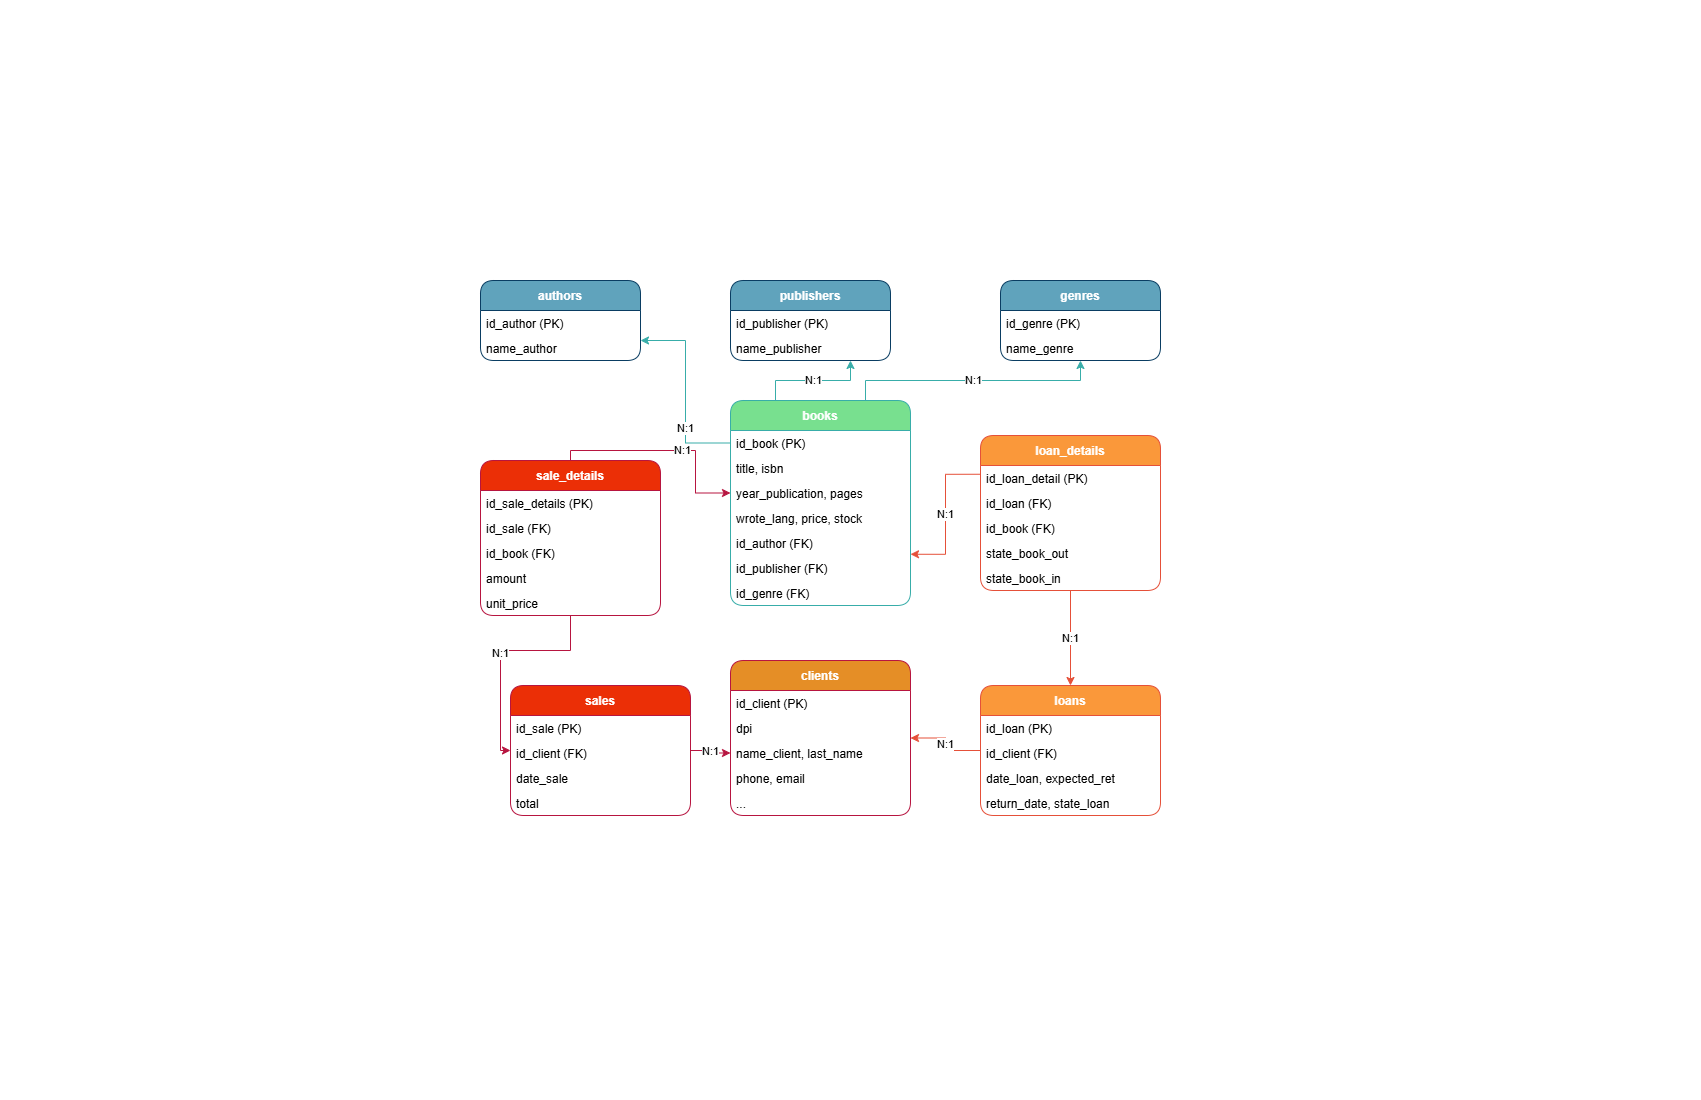

The diagram above was exported from draw.io. Its source (the exported page's mxGraphModel, read from the mxfile embedded in the PNG):
<mxGraphModel dx="2884" dy="1423" grid="1" gridSize="10" guides="1" tooltips="1" connect="1" arrows="1" fold="1" page="1" pageScale="1" pageWidth="1700" pageHeight="1100" math="0" shadow="0">
  <root>
    <mxCell id="0" />
    <mxCell id="1" parent="0" />
    <mxCell id="E1fqbtKqMM908yhgxgX9-1" parent="1" style="swimlane;fontStyle=1;childLayout=stackLayout;horizontal=1;startSize=30;horizontalStack=0;rounded=1;fontSize=12;fontColor=#FFFFFF;fillColor=#60a3bc;strokeColor=#0a3d62;align=center;" value="authors" vertex="1">
      <mxGeometry height="80" width="160" x="480" y="280" as="geometry" />
    </mxCell>
    <mxCell id="E1fqbtKqMM908yhgxgX9-2" parent="E1fqbtKqMM908yhgxgX9-1" style="text;strokeColor=none;fillColor=none;align=left;verticalAlign=middle;spacingLeft=4;spacingRight=4;overflow=hidden;rotatable=0;points=[[0,0.5],[1,0.5]];portConstraint=eastwest;fontColor=#000000;" value="id_author (PK)" vertex="1">
      <mxGeometry height="25" width="160" y="30" as="geometry" />
    </mxCell>
    <mxCell id="E1fqbtKqMM908yhgxgX9-3" parent="E1fqbtKqMM908yhgxgX9-1" style="text;strokeColor=none;fillColor=none;align=left;verticalAlign=middle;spacingLeft=4;spacingRight=4;overflow=hidden;rotatable=0;points=[[0,0.5],[1,0.5]];portConstraint=eastwest;fontColor=#000000;" value="name_author" vertex="1">
      <mxGeometry height="25" width="160" y="55" as="geometry" />
    </mxCell>
    <mxCell id="E1fqbtKqMM908yhgxgX9-4" parent="1" style="swimlane;fontStyle=1;childLayout=stackLayout;horizontal=1;startSize=30;horizontalStack=0;rounded=1;fontSize=12;fontColor=#FFFFFF;fillColor=#60a3bc;strokeColor=#0a3d62;align=center;" value="publishers" vertex="1">
      <mxGeometry height="80" width="160" x="730" y="280" as="geometry" />
    </mxCell>
    <mxCell id="E1fqbtKqMM908yhgxgX9-5" parent="E1fqbtKqMM908yhgxgX9-4" style="text;strokeColor=none;fillColor=none;align=left;verticalAlign=middle;spacingLeft=4;spacingRight=4;overflow=hidden;rotatable=0;points=[[0,0.5],[1,0.5]];portConstraint=eastwest;fontColor=#000000;" value="id_publisher (PK)" vertex="1">
      <mxGeometry height="25" width="160" y="30" as="geometry" />
    </mxCell>
    <mxCell id="E1fqbtKqMM908yhgxgX9-6" parent="E1fqbtKqMM908yhgxgX9-4" style="text;strokeColor=none;fillColor=none;align=left;verticalAlign=middle;spacingLeft=4;spacingRight=4;overflow=hidden;rotatable=0;points=[[0,0.5],[1,0.5]];portConstraint=eastwest;fontColor=#000000;" value="name_publisher" vertex="1">
      <mxGeometry height="25" width="160" y="55" as="geometry" />
    </mxCell>
    <mxCell id="E1fqbtKqMM908yhgxgX9-7" parent="1" style="swimlane;fontStyle=1;childLayout=stackLayout;horizontal=1;startSize=30;horizontalStack=0;rounded=1;fontSize=12;fontColor=#FFFFFF;fillColor=#60a3bc;strokeColor=#0a3d62;align=center;" value="genres" vertex="1">
      <mxGeometry height="80" width="160" x="1000" y="280" as="geometry" />
    </mxCell>
    <mxCell id="E1fqbtKqMM908yhgxgX9-8" parent="E1fqbtKqMM908yhgxgX9-7" style="text;strokeColor=none;fillColor=none;align=left;verticalAlign=middle;spacingLeft=4;spacingRight=4;overflow=hidden;rotatable=0;points=[[0,0.5],[1,0.5]];portConstraint=eastwest;fontColor=#000000;" value="id_genre (PK)" vertex="1">
      <mxGeometry height="25" width="160" y="30" as="geometry" />
    </mxCell>
    <mxCell id="E1fqbtKqMM908yhgxgX9-9" parent="E1fqbtKqMM908yhgxgX9-7" style="text;strokeColor=none;fillColor=none;align=left;verticalAlign=middle;spacingLeft=4;spacingRight=4;overflow=hidden;rotatable=0;points=[[0,0.5],[1,0.5]];portConstraint=eastwest;fontColor=#000000;" value="name_genre" vertex="1">
      <mxGeometry height="25" width="160" y="55" as="geometry" />
    </mxCell>
    <mxCell id="E1fqbtKqMM908yhgxgX9-10" parent="1" style="swimlane;fontStyle=1;childLayout=stackLayout;horizontal=1;startSize=30;horizontalStack=0;rounded=1;fontSize=12;fontColor=#FFFFFF;fillColor=#e58e26;strokeColor=#b71540;align=center;" value="clients" vertex="1">
      <mxGeometry height="155" width="180" x="730" y="660" as="geometry" />
    </mxCell>
    <mxCell id="E1fqbtKqMM908yhgxgX9-11" parent="E1fqbtKqMM908yhgxgX9-10" style="text;strokeColor=none;fillColor=none;align=left;verticalAlign=middle;spacingLeft=4;spacingRight=4;overflow=hidden;rotatable=0;points=[[0,0.5],[1,0.5]];portConstraint=eastwest;fontColor=#000000;" value="id_client (PK)" vertex="1">
      <mxGeometry height="25" width="180" y="30" as="geometry" />
    </mxCell>
    <mxCell id="E1fqbtKqMM908yhgxgX9-12" parent="E1fqbtKqMM908yhgxgX9-10" style="text;strokeColor=none;fillColor=none;align=left;verticalAlign=middle;spacingLeft=4;spacingRight=4;overflow=hidden;rotatable=0;points=[[0,0.5],[1,0.5]];portConstraint=eastwest;fontColor=#000000;" value="dpi" vertex="1">
      <mxGeometry height="25" width="180" y="55" as="geometry" />
    </mxCell>
    <mxCell id="E1fqbtKqMM908yhgxgX9-13" parent="E1fqbtKqMM908yhgxgX9-10" style="text;strokeColor=none;fillColor=none;align=left;verticalAlign=middle;spacingLeft=4;spacingRight=4;overflow=hidden;rotatable=0;points=[[0,0.5],[1,0.5]];portConstraint=eastwest;fontColor=#000000;" value="name_client, last_name" vertex="1">
      <mxGeometry height="25" width="180" y="80" as="geometry" />
    </mxCell>
    <mxCell id="E1fqbtKqMM908yhgxgX9-14" parent="E1fqbtKqMM908yhgxgX9-10" style="text;strokeColor=none;fillColor=none;align=left;verticalAlign=middle;spacingLeft=4;spacingRight=4;overflow=hidden;rotatable=0;points=[[0,0.5],[1,0.5]];portConstraint=eastwest;fontColor=#000000;" value="phone, email" vertex="1">
      <mxGeometry height="25" width="180" y="105" as="geometry" />
    </mxCell>
    <mxCell id="E1fqbtKqMM908yhgxgX9-15" parent="E1fqbtKqMM908yhgxgX9-10" style="text;strokeColor=none;fillColor=none;align=left;verticalAlign=middle;spacingLeft=4;spacingRight=4;overflow=hidden;rotatable=0;points=[[0,0.5],[1,0.5]];portConstraint=eastwest;fontColor=#000000;" value="..." vertex="1">
      <mxGeometry height="25" width="180" y="130" as="geometry" />
    </mxCell>
    <mxCell id="E1fqbtKqMM908yhgxgX9-16" parent="1" style="swimlane;fontStyle=1;childLayout=stackLayout;horizontal=1;startSize=30;horizontalStack=0;rounded=1;fontSize=12;fontColor=#FFFFFF;fillColor=#78e08f;strokeColor=#38ada9;align=center;" value="books" vertex="1">
      <mxGeometry height="205" width="180" x="730" y="400" as="geometry" />
    </mxCell>
    <mxCell id="E1fqbtKqMM908yhgxgX9-17" parent="E1fqbtKqMM908yhgxgX9-16" style="text;strokeColor=none;fillColor=none;align=left;verticalAlign=middle;spacingLeft=4;spacingRight=4;overflow=hidden;rotatable=0;points=[[0,0.5],[1,0.5]];portConstraint=eastwest;fontColor=#000000;" value="id_book (PK)" vertex="1">
      <mxGeometry height="25" width="180" y="30" as="geometry" />
    </mxCell>
    <mxCell id="E1fqbtKqMM908yhgxgX9-18" parent="E1fqbtKqMM908yhgxgX9-16" style="text;strokeColor=none;fillColor=none;align=left;verticalAlign=middle;spacingLeft=4;spacingRight=4;overflow=hidden;rotatable=0;points=[[0,0.5],[1,0.5]];portConstraint=eastwest;fontColor=#000000;" value="title, isbn" vertex="1">
      <mxGeometry height="25" width="180" y="55" as="geometry" />
    </mxCell>
    <mxCell id="E1fqbtKqMM908yhgxgX9-19" parent="E1fqbtKqMM908yhgxgX9-16" style="text;strokeColor=none;fillColor=none;align=left;verticalAlign=middle;spacingLeft=4;spacingRight=4;overflow=hidden;rotatable=0;points=[[0,0.5],[1,0.5]];portConstraint=eastwest;fontColor=#000000;" value="year_publication, pages" vertex="1">
      <mxGeometry height="25" width="180" y="80" as="geometry" />
    </mxCell>
    <mxCell id="E1fqbtKqMM908yhgxgX9-20" parent="E1fqbtKqMM908yhgxgX9-16" style="text;strokeColor=none;fillColor=none;align=left;verticalAlign=middle;spacingLeft=4;spacingRight=4;overflow=hidden;rotatable=0;points=[[0,0.5],[1,0.5]];portConstraint=eastwest;fontColor=#000000;" value="wrote_lang, price, stock" vertex="1">
      <mxGeometry height="25" width="180" y="105" as="geometry" />
    </mxCell>
    <mxCell id="E1fqbtKqMM908yhgxgX9-21" parent="E1fqbtKqMM908yhgxgX9-16" style="text;strokeColor=none;fillColor=none;align=left;verticalAlign=middle;spacingLeft=4;spacingRight=4;overflow=hidden;rotatable=0;points=[[0,0.5],[1,0.5]];portConstraint=eastwest;fontColor=#000000;" value="id_author (FK)" vertex="1">
      <mxGeometry height="25" width="180" y="130" as="geometry" />
    </mxCell>
    <mxCell id="E1fqbtKqMM908yhgxgX9-22" parent="E1fqbtKqMM908yhgxgX9-16" style="text;strokeColor=none;fillColor=none;align=left;verticalAlign=middle;spacingLeft=4;spacingRight=4;overflow=hidden;rotatable=0;points=[[0,0.5],[1,0.5]];portConstraint=eastwest;fontColor=#000000;" value="id_publisher (FK)" vertex="1">
      <mxGeometry height="25" width="180" y="155" as="geometry" />
    </mxCell>
    <mxCell id="E1fqbtKqMM908yhgxgX9-23" parent="E1fqbtKqMM908yhgxgX9-16" style="text;strokeColor=none;fillColor=none;align=left;verticalAlign=middle;spacingLeft=4;spacingRight=4;overflow=hidden;rotatable=0;points=[[0,0.5],[1,0.5]];portConstraint=eastwest;fontColor=#000000;" value="id_genre (FK)" vertex="1">
      <mxGeometry height="25" width="180" y="180" as="geometry" />
    </mxCell>
    <mxCell id="E1fqbtKqMM908yhgxgX9-24" parent="1" style="swimlane;fontStyle=1;childLayout=stackLayout;horizontal=1;startSize=30;horizontalStack=0;rounded=1;fontSize=12;fontColor=#FFFFFF;fillColor=#fa983a;strokeColor=#e55039;align=center;" value="loans" vertex="1">
      <mxGeometry height="130" width="180" x="980" y="685" as="geometry" />
    </mxCell>
    <mxCell id="E1fqbtKqMM908yhgxgX9-25" parent="E1fqbtKqMM908yhgxgX9-24" style="text;strokeColor=none;fillColor=none;align=left;verticalAlign=middle;spacingLeft=4;spacingRight=4;overflow=hidden;rotatable=0;points=[[0,0.5],[1,0.5]];portConstraint=eastwest;fontColor=#000000;" value="id_loan (PK)" vertex="1">
      <mxGeometry height="25" width="180" y="30" as="geometry" />
    </mxCell>
    <mxCell id="E1fqbtKqMM908yhgxgX9-26" parent="E1fqbtKqMM908yhgxgX9-24" style="text;strokeColor=none;fillColor=none;align=left;verticalAlign=middle;spacingLeft=4;spacingRight=4;overflow=hidden;rotatable=0;points=[[0,0.5],[1,0.5]];portConstraint=eastwest;fontColor=#000000;" value="id_client (FK)" vertex="1">
      <mxGeometry height="25" width="180" y="55" as="geometry" />
    </mxCell>
    <mxCell id="E1fqbtKqMM908yhgxgX9-27" parent="E1fqbtKqMM908yhgxgX9-24" style="text;strokeColor=none;fillColor=none;align=left;verticalAlign=middle;spacingLeft=4;spacingRight=4;overflow=hidden;rotatable=0;points=[[0,0.5],[1,0.5]];portConstraint=eastwest;fontColor=#000000;" value="date_loan, expected_ret" vertex="1">
      <mxGeometry height="25" width="180" y="80" as="geometry" />
    </mxCell>
    <mxCell id="E1fqbtKqMM908yhgxgX9-28" parent="E1fqbtKqMM908yhgxgX9-24" style="text;strokeColor=none;fillColor=none;align=left;verticalAlign=middle;spacingLeft=4;spacingRight=4;overflow=hidden;rotatable=0;points=[[0,0.5],[1,0.5]];portConstraint=eastwest;fontColor=#000000;" value="return_date, state_loan" vertex="1">
      <mxGeometry height="25" width="180" y="105" as="geometry" />
    </mxCell>
    <mxCell id="E1fqbtKqMM908yhgxgX9-29" parent="1" style="swimlane;fontStyle=1;childLayout=stackLayout;horizontal=1;startSize=30;horizontalStack=0;rounded=1;fontSize=12;fontColor=#FFFFFF;fillColor=#fa983a;strokeColor=#e55039;align=center;" value="loan_details" vertex="1">
      <mxGeometry height="155" width="180" x="980" y="435" as="geometry" />
    </mxCell>
    <mxCell id="E1fqbtKqMM908yhgxgX9-30" parent="E1fqbtKqMM908yhgxgX9-29" style="text;strokeColor=none;fillColor=none;align=left;verticalAlign=middle;spacingLeft=4;spacingRight=4;overflow=hidden;rotatable=0;points=[[0,0.5],[1,0.5]];portConstraint=eastwest;fontColor=#000000;" value="id_loan_detail (PK)" vertex="1">
      <mxGeometry height="25" width="180" y="30" as="geometry" />
    </mxCell>
    <mxCell id="E1fqbtKqMM908yhgxgX9-31" parent="E1fqbtKqMM908yhgxgX9-29" style="text;strokeColor=none;fillColor=none;align=left;verticalAlign=middle;spacingLeft=4;spacingRight=4;overflow=hidden;rotatable=0;points=[[0,0.5],[1,0.5]];portConstraint=eastwest;fontColor=#000000;" value="id_loan (FK)" vertex="1">
      <mxGeometry height="25" width="180" y="55" as="geometry" />
    </mxCell>
    <mxCell id="E1fqbtKqMM908yhgxgX9-32" parent="E1fqbtKqMM908yhgxgX9-29" style="text;strokeColor=none;fillColor=none;align=left;verticalAlign=middle;spacingLeft=4;spacingRight=4;overflow=hidden;rotatable=0;points=[[0,0.5],[1,0.5]];portConstraint=eastwest;fontColor=#000000;" value="id_book (FK)" vertex="1">
      <mxGeometry height="25" width="180" y="80" as="geometry" />
    </mxCell>
    <mxCell id="E1fqbtKqMM908yhgxgX9-33" parent="E1fqbtKqMM908yhgxgX9-29" style="text;strokeColor=none;fillColor=none;align=left;verticalAlign=middle;spacingLeft=4;spacingRight=4;overflow=hidden;rotatable=0;points=[[0,0.5],[1,0.5]];portConstraint=eastwest;fontColor=#000000;" value="state_book_out" vertex="1">
      <mxGeometry height="25" width="180" y="105" as="geometry" />
    </mxCell>
    <mxCell id="E1fqbtKqMM908yhgxgX9-34" parent="E1fqbtKqMM908yhgxgX9-29" style="text;strokeColor=none;fillColor=none;align=left;verticalAlign=middle;spacingLeft=4;spacingRight=4;overflow=hidden;rotatable=0;points=[[0,0.5],[1,0.5]];portConstraint=eastwest;fontColor=#000000;" value="state_book_in" vertex="1">
      <mxGeometry height="25" width="180" y="130" as="geometry" />
    </mxCell>
    <mxCell id="E1fqbtKqMM908yhgxgX9-35" parent="1" style="swimlane;fontStyle=1;childLayout=stackLayout;horizontal=1;startSize=30;horizontalStack=0;rounded=1;fontSize=12;fontColor=#FFFFFF;fillColor=#eb2f06;strokeColor=#b71540;align=center;" value="sales" vertex="1">
      <mxGeometry height="130" width="180" x="510" y="685" as="geometry" />
    </mxCell>
    <mxCell id="E1fqbtKqMM908yhgxgX9-36" parent="E1fqbtKqMM908yhgxgX9-35" style="text;strokeColor=none;fillColor=none;align=left;verticalAlign=middle;spacingLeft=4;spacingRight=4;overflow=hidden;rotatable=0;points=[[0,0.5],[1,0.5]];portConstraint=eastwest;fontColor=#000000;" value="id_sale (PK)" vertex="1">
      <mxGeometry height="25" width="180" y="30" as="geometry" />
    </mxCell>
    <mxCell id="E1fqbtKqMM908yhgxgX9-37" parent="E1fqbtKqMM908yhgxgX9-35" style="text;strokeColor=none;fillColor=none;align=left;verticalAlign=middle;spacingLeft=4;spacingRight=4;overflow=hidden;rotatable=0;points=[[0,0.5],[1,0.5]];portConstraint=eastwest;fontColor=#000000;" value="id_client (FK)" vertex="1">
      <mxGeometry height="25" width="180" y="55" as="geometry" />
    </mxCell>
    <mxCell id="E1fqbtKqMM908yhgxgX9-38" parent="E1fqbtKqMM908yhgxgX9-35" style="text;strokeColor=none;fillColor=none;align=left;verticalAlign=middle;spacingLeft=4;spacingRight=4;overflow=hidden;rotatable=0;points=[[0,0.5],[1,0.5]];portConstraint=eastwest;fontColor=#000000;" value="date_sale" vertex="1">
      <mxGeometry height="25" width="180" y="80" as="geometry" />
    </mxCell>
    <mxCell id="E1fqbtKqMM908yhgxgX9-39" parent="E1fqbtKqMM908yhgxgX9-35" style="text;strokeColor=none;fillColor=none;align=left;verticalAlign=middle;spacingLeft=4;spacingRight=4;overflow=hidden;rotatable=0;points=[[0,0.5],[1,0.5]];portConstraint=eastwest;fontColor=#000000;" value="total" vertex="1">
      <mxGeometry height="25" width="180" y="105" as="geometry" />
    </mxCell>
    <mxCell id="E1fqbtKqMM908yhgxgX9-40" parent="1" style="swimlane;fontStyle=1;childLayout=stackLayout;horizontal=1;startSize=30;horizontalStack=0;rounded=1;fontSize=12;fontColor=#FFFFFF;fillColor=#eb2f06;strokeColor=#b71540;align=center;" value="sale_details" vertex="1">
      <mxGeometry height="155" width="180" x="480" y="460" as="geometry" />
    </mxCell>
    <mxCell id="E1fqbtKqMM908yhgxgX9-41" parent="E1fqbtKqMM908yhgxgX9-40" style="text;strokeColor=none;fillColor=none;align=left;verticalAlign=middle;spacingLeft=4;spacingRight=4;overflow=hidden;rotatable=0;points=[[0,0.5],[1,0.5]];portConstraint=eastwest;fontColor=#000000;" value="id_sale_details (PK)" vertex="1">
      <mxGeometry height="25" width="180" y="30" as="geometry" />
    </mxCell>
    <mxCell id="E1fqbtKqMM908yhgxgX9-42" parent="E1fqbtKqMM908yhgxgX9-40" style="text;strokeColor=none;fillColor=none;align=left;verticalAlign=middle;spacingLeft=4;spacingRight=4;overflow=hidden;rotatable=0;points=[[0,0.5],[1,0.5]];portConstraint=eastwest;fontColor=#000000;" value="id_sale (FK)" vertex="1">
      <mxGeometry height="25" width="180" y="55" as="geometry" />
    </mxCell>
    <mxCell id="E1fqbtKqMM908yhgxgX9-43" parent="E1fqbtKqMM908yhgxgX9-40" style="text;strokeColor=none;fillColor=none;align=left;verticalAlign=middle;spacingLeft=4;spacingRight=4;overflow=hidden;rotatable=0;points=[[0,0.5],[1,0.5]];portConstraint=eastwest;fontColor=#000000;" value="id_book (FK)" vertex="1">
      <mxGeometry height="25" width="180" y="80" as="geometry" />
    </mxCell>
    <mxCell id="E1fqbtKqMM908yhgxgX9-44" parent="E1fqbtKqMM908yhgxgX9-40" style="text;strokeColor=none;fillColor=none;align=left;verticalAlign=middle;spacingLeft=4;spacingRight=4;overflow=hidden;rotatable=0;points=[[0,0.5],[1,0.5]];portConstraint=eastwest;fontColor=#000000;" value="amount" vertex="1">
      <mxGeometry height="25" width="180" y="105" as="geometry" />
    </mxCell>
    <mxCell id="E1fqbtKqMM908yhgxgX9-45" parent="E1fqbtKqMM908yhgxgX9-40" style="text;strokeColor=none;fillColor=none;align=left;verticalAlign=middle;spacingLeft=4;spacingRight=4;overflow=hidden;rotatable=0;points=[[0,0.5],[1,0.5]];portConstraint=eastwest;fontColor=#000000;" value="unit_price" vertex="1">
      <mxGeometry height="25" width="180" y="130" as="geometry" />
    </mxCell>
    <mxCell id="E1fqbtKqMM908yhgxgX9-46" edge="1" parent="1" source="E1fqbtKqMM908yhgxgX9-17" style="endArrow=classic;html=1;rounded=0;exitX=0;exitY=0.5;entryX=1;entryY=0.75;strokeColor=#38ada9;edgeStyle=orthogonalEdgeStyle;exitDx=0;exitDy=0;" target="E1fqbtKqMM908yhgxgX9-1" value="N:1">
      <mxGeometry relative="1" x="-0.3768" as="geometry" />
    </mxCell>
    <mxCell id="E1fqbtKqMM908yhgxgX9-47" edge="1" parent="1" source="E1fqbtKqMM908yhgxgX9-16" style="endArrow=classic;html=1;rounded=0;exitX=0.25;exitY=0;entryX=0.75;entryY=1;strokeColor=#38ada9;edgeStyle=orthogonalEdgeStyle;" target="E1fqbtKqMM908yhgxgX9-4" value="N:1">
      <mxGeometry relative="1" as="geometry" />
    </mxCell>
    <mxCell id="E1fqbtKqMM908yhgxgX9-48" edge="1" parent="1" source="E1fqbtKqMM908yhgxgX9-16" style="endArrow=classic;html=1;rounded=0;exitX=0.75;exitY=0;entryX=0.5;entryY=1;strokeColor=#38ada9;edgeStyle=orthogonalEdgeStyle;" target="E1fqbtKqMM908yhgxgX9-7" value="N:1">
      <mxGeometry relative="1" as="geometry" />
    </mxCell>
    <mxCell id="E1fqbtKqMM908yhgxgX9-49" edge="1" parent="1" source="E1fqbtKqMM908yhgxgX9-24" style="endArrow=classic;html=1;rounded=0;entryX=1;entryY=0.5;strokeColor=#e55039;edgeStyle=orthogonalEdgeStyle;exitX=0;exitY=0.5;exitDx=0;exitDy=0;entryDx=0;entryDy=0;" target="E1fqbtKqMM908yhgxgX9-10" value="N:1">
      <mxGeometry relative="1" as="geometry">
        <mxPoint x="1290" y="710" as="sourcePoint" />
      </mxGeometry>
    </mxCell>
    <mxCell id="E1fqbtKqMM908yhgxgX9-50" edge="1" parent="1" source="E1fqbtKqMM908yhgxgX9-29" style="endArrow=classic;html=1;rounded=0;exitX=0.5;exitY=1;entryX=0.5;entryY=0;strokeColor=#e55039;edgeStyle=orthogonalEdgeStyle;entryDx=0;entryDy=0;exitDx=0;exitDy=0;" target="E1fqbtKqMM908yhgxgX9-24" value="N:1">
      <mxGeometry relative="1" as="geometry" />
    </mxCell>
    <mxCell id="E1fqbtKqMM908yhgxgX9-51" edge="1" parent="1" source="E1fqbtKqMM908yhgxgX9-29" style="endArrow=classic;html=1;rounded=0;exitX=0;exitY=0.25;entryX=1;entryY=0.75;strokeColor=#e55039;edgeStyle=orthogonalEdgeStyle;" target="E1fqbtKqMM908yhgxgX9-16" value="N:1">
      <mxGeometry relative="1" as="geometry" />
    </mxCell>
    <mxCell id="E1fqbtKqMM908yhgxgX9-52" edge="1" parent="1" source="E1fqbtKqMM908yhgxgX9-35" style="endArrow=classic;html=1;rounded=0;exitX=1;exitY=0.5;entryX=0;entryY=0.5;strokeColor=#b71540;edgeStyle=orthogonalEdgeStyle;entryDx=0;entryDy=0;exitDx=0;exitDy=0;" target="E1fqbtKqMM908yhgxgX9-13" value="N:1">
      <mxGeometry relative="1" as="geometry" />
    </mxCell>
    <mxCell id="E1fqbtKqMM908yhgxgX9-53" edge="1" parent="1" source="E1fqbtKqMM908yhgxgX9-40" style="endArrow=classic;html=1;rounded=0;exitX=0.5;exitY=1;entryX=0;entryY=0.5;strokeColor=#b71540;edgeStyle=orthogonalEdgeStyle;exitDx=0;exitDy=0;" target="E1fqbtKqMM908yhgxgX9-35" value="N:1">
      <mxGeometry relative="1" as="geometry" />
    </mxCell>
    <mxCell id="E1fqbtKqMM908yhgxgX9-54" edge="1" parent="1" source="E1fqbtKqMM908yhgxgX9-40" style="endArrow=classic;html=1;rounded=0;exitX=0.5;exitY=0;entryX=0;entryY=0.5;strokeColor=#b71540;edgeStyle=orthogonalEdgeStyle;entryDx=0;entryDy=0;" target="E1fqbtKqMM908yhgxgX9-19" value="N:1">
      <mxGeometry relative="1" x="0.1445" as="geometry" />
    </mxCell>
  </root>
</mxGraphModel>